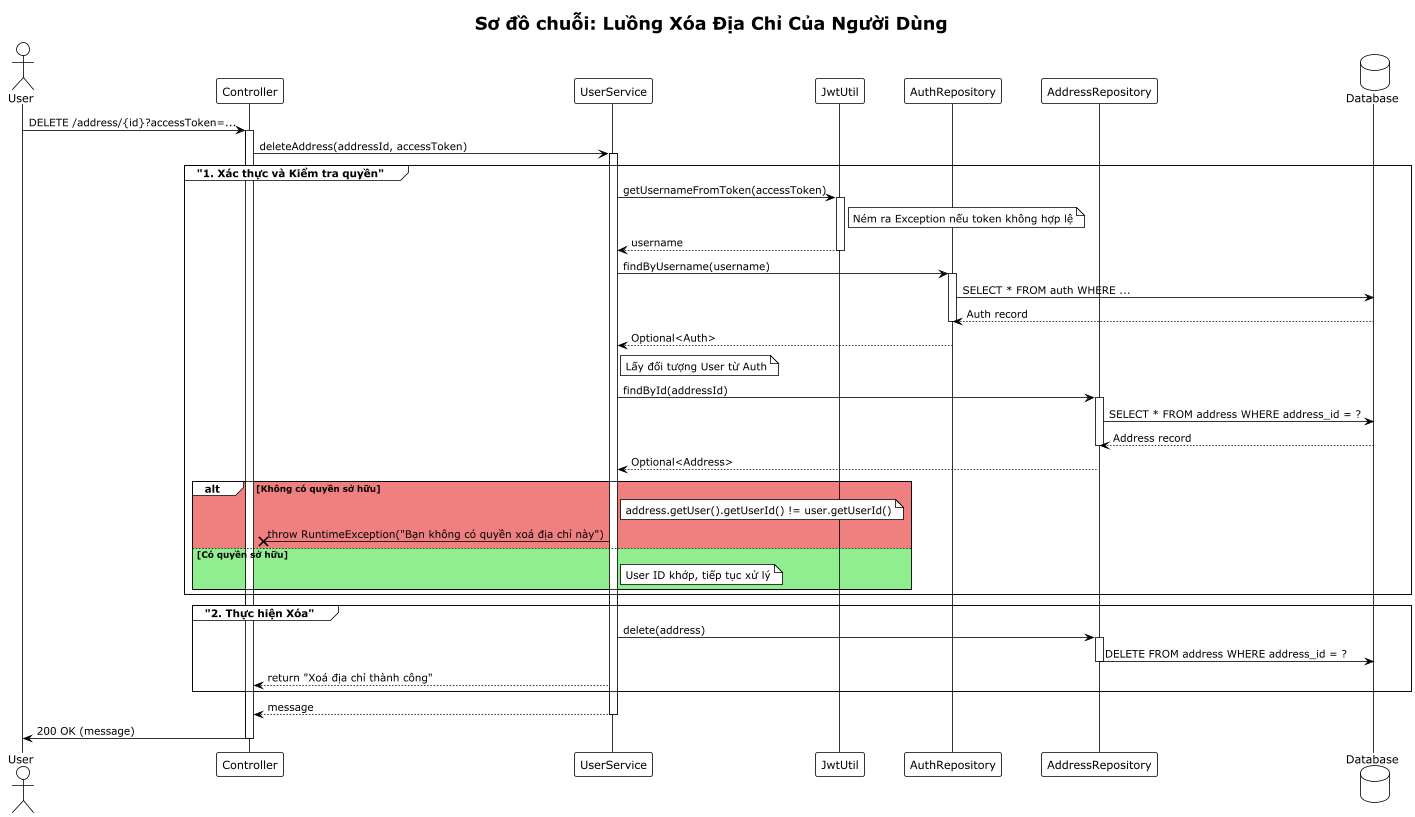

The diagram above was rendered by PlantUML. Its source (embedded in the PNG):
@startuml
!theme plain
title Sơ đồ chuỗi: Luồng Xóa Địa Chỉ Của Người Dùng

actor "User" as Client
participant "Controller" as Ctrl
participant "UserService" as Svc
participant "JwtUtil" as Jwt
participant "AuthRepository" as AuthRepo
participant "AddressRepository" as AddrRepo
database "Database" as DB

skinparam ParticipantPadding 20
skinparam BoxPadding 10

Client -> Ctrl: DELETE /address/{id}?accessToken=...
activate Ctrl

Ctrl -> Svc: deleteAddress(addressId, accessToken)
activate Svc

group "1. Xác thực và Kiểm tra quyền"
    Svc -> Jwt: getUsernameFromToken(accessToken)
    activate Jwt
    note right of Jwt: Ném ra Exception nếu token không hợp lệ
    Jwt --> Svc: username
    deactivate Jwt

    Svc -> AuthRepo: findByUsername(username)
    activate AuthRepo
    AuthRepo -> DB: SELECT * FROM auth WHERE ...
    DB --> AuthRepo: Auth record
    deactivate AuthRepo
    AuthRepo --> Svc: Optional<Auth>
    note right of Svc: Lấy đối tượng User từ Auth

    Svc -> AddrRepo: findById(addressId)
    activate AddrRepo
    AddrRepo -> DB: SELECT * FROM address WHERE address_id = ?
    DB --> AddrRepo: Address record
    deactivate AddrRepo
    AddrRepo --> Svc: Optional<Address>
    
    alt #LightCoral Không có quyền sở hữu
        note right of Svc: address.getUser().getUserId() != user.getUserId()
        Svc -x Ctrl: throw RuntimeException("Bạn không có quyền xoá địa chỉ này")
    else #LightGreen Có quyền sở hữu
        note right of Svc: User ID khớp, tiếp tục xử lý
    end
end

group "2. Thực hiện Xóa"
    Svc -> AddrRepo: delete(address)
    activate AddrRepo
    AddrRepo -> DB: DELETE FROM address WHERE address_id = ?
    deactivate AddrRepo
    Svc --> Ctrl: return "Xoá địa chỉ thành công"
end

Svc --> Ctrl: message
deactivate Svc
Ctrl -> Client: 200 OK (message)
deactivate Ctrl

@enduml